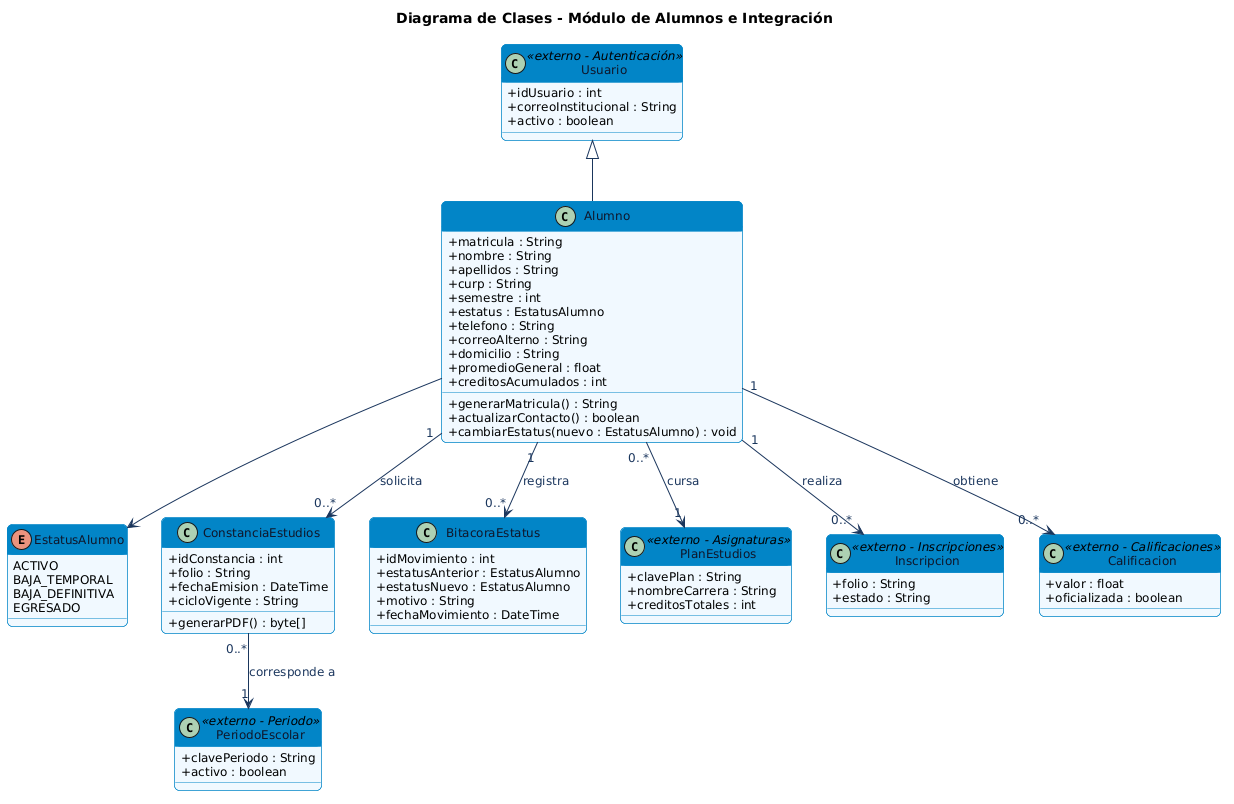

The diagram above was rendered by PlantUML. Its source (embedded in the PNG):
@startuml
' === ESTILO HOMOLOGADO EQUIPO 1 (ACTIVIDAD 3) ===
skinparam shadowing false
skinparam roundcorner 10
skinparam defaultFontName Arial
skinparam defaultFontSize 12
skinparam ArrowColor #1B365D
skinparam ArrowFontColor #1B365D
skinparam actor {
    BackgroundColor #E3F2FD
    BorderColor #1565C0
    FontColor #0D47A1
}
skinparam package {
    BackgroundColor #F8FAFC
    BorderColor #1E3A8A
    FontColor #1E3A8A
}
skinparam rectangle {
    BackgroundColor #FFFFFF
    BorderColor #1E3A8A
    FontColor #0F172A
}
skinparam usecase {
    BackgroundColor #E0F2FE
    BorderColor #0284C7
    FontColor #0C4A6E
}
skinparam component {
    BackgroundColor #DBEAFE
    BorderColor #1D4ED8
    FontColor #1E3A8A
}
skinparam database {
    BackgroundColor #FEF3C7
    BorderColor #D97706
    FontColor #78350F
}
skinparam sequence {
    ParticipantBackgroundColor #DBEAFE
    ParticipantBorderColor #1D4ED8
    ParticipantFontColor #1E3A8A
    BoundaryBackgroundColor #E0F2FE
    BoundaryBorderColor #0284C7
    ControlBackgroundColor #DCFCE7
    ControlBorderColor #15803D
    LifeLineBorderColor #64748B
}
skinparam activity {
    BackgroundColor #DBEAFE
    BorderColor #1D4ED8
    FontColor #1E3A8A
    DiamondBackgroundColor #FEF3C7
    DiamondBorderColor #D97706
}
skinparam state {
    BackgroundColor #E0F2FE
    BorderColor #0369A1
    FontColor #0C4A6E
}
skinparam class {
    BackgroundColor #F0F9FF
    BorderColor #0284C7
    HeaderBackgroundColor #0284C7
    FontColor #0F172A
}
title Diagrama de Clases - Módulo de Alumnos e Integración
skinparam classAttributeIconSize 0

class Usuario <<externo - Autenticación>> {
  + idUsuario : int
  + correoInstitucional : String
  + activo : boolean
}

class Alumno {
  + matricula : String
  + nombre : String
  + apellidos : String
  + curp : String
  + semestre : int
  + estatus : EstatusAlumno
  + telefono : String
  + correoAlterno : String
  + domicilio : String
  + promedioGeneral : float
  + creditosAcumulados : int
  + generarMatricula() : String
  + actualizarContacto() : boolean
  + cambiarEstatus(nuevo : EstatusAlumno) : void
}

enum EstatusAlumno {
  ACTIVO
  BAJA_TEMPORAL
  BAJA_DEFINITIVA
  EGRESADO
}

class ConstanciaEstudios {
  + idConstancia : int
  + folio : String
  + fechaEmision : DateTime
  + cicloVigente : String
  + generarPDF() : byte[]
}

class BitacoraEstatus {
  + idMovimiento : int
  + estatusAnterior : EstatusAlumno
  + estatusNuevo : EstatusAlumno
  + motivo : String
  + fechaMovimiento : DateTime
}

class PlanEstudios <<externo - Asignaturas>> {
  + clavePlan : String
  + nombreCarrera : String
  + creditosTotales : int
}

class PeriodoEscolar <<externo - Periodo>> {
  + clavePeriodo : String
  + activo : boolean
}

class Inscripcion <<externo - Inscripciones>> {
  + folio : String
  + estado : String
}

class Calificacion <<externo - Calificaciones>> {
  + valor : float
  + oficializada : boolean
}

Usuario <|-- Alumno
Alumno --> EstatusAlumno
Alumno "1" --> "0..*" ConstanciaEstudios : solicita
Alumno "1" --> "0..*" BitacoraEstatus : registra
Alumno "0..*" --> "1" PlanEstudios : cursa
Alumno "1" --> "0..*" Inscripcion : realiza
Alumno "1" --> "0..*" Calificacion : obtiene
ConstanciaEstudios "0..*" --> "1" PeriodoEscolar : corresponde a
@enduml